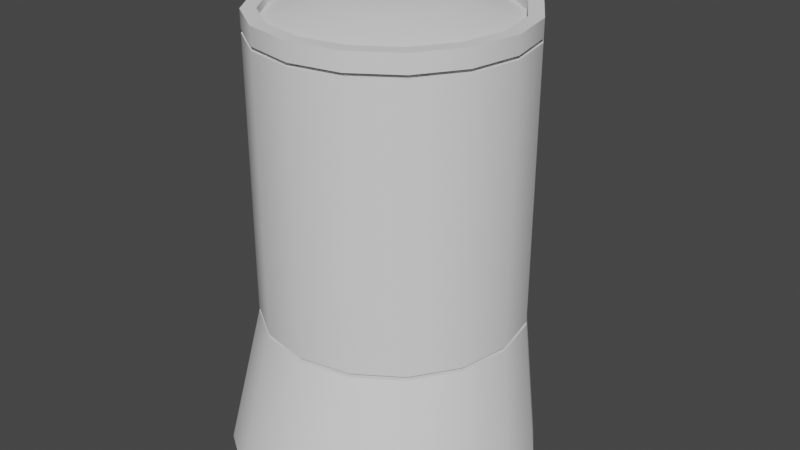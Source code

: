 # Source: cafetera.blend  (saved by Blender 3.1.7; exported with 4.5.12 LTS)
import bpy
from mathutils import Matrix  # noqa: F401  (used for matrix-valued properties, if any)

bpy.ops.wm.read_factory_settings(use_empty=True)
scene = bpy.context.scene
scene.name = 'Scene'

# ---- collections
col_collection = bpy.data.collections.new('Collection'); scene.collection.children.link(col_collection)

# ---- node groups
ng_auto_smooth = bpy.data.node_groups.new('Auto Smooth', 'GeometryNodeTree')
_s = ng_auto_smooth.interface.new_socket(name='Geometry', in_out='OUTPUT', socket_type='NodeSocketGeometry')
_s = ng_auto_smooth.interface.new_socket(name='Geometry', in_out='INPUT', socket_type='NodeSocketGeometry')
_s = ng_auto_smooth.interface.new_socket(name='Angle', in_out='INPUT', socket_type='NodeSocketFloat')
_s.subtype = 'ANGLE'
_s.min_value = 0.0
_s.max_value = 3.142
ng_auto_smooth.is_modifier = True
_N = ng_auto_smooth.nodes; _L = ng_auto_smooth.links
n0 = _N.new('NodeGroupOutput'); n0.name = 'Group Output'; n0.location = (480, -100)
n1 = _N.new('NodeGroupInput'); n1.name = 'Group Input'; n1.location = (-420, -300)
n2 = _N.new('NodeGroupInput'); n2.name = 'Group Input.001'; n2.location = (-60, -100)
n3 = _N.new('GeometryNodeSetShadeSmooth'); n3.name = 'Set Shade Smooth'; n3.location = (120, -100)
n3.domain = 'EDGE'
n4 = _N.new('GeometryNodeSetShadeSmooth'); n4.name = 'Set Shade Smooth.001'; n4.location = (300, -100)
n5 = _N.new('GeometryNodeInputMeshEdgeAngle'); n5.name = 'Edge Angle'; n5.location = (-420, -220)
n6 = _N.new('GeometryNodeInputEdgeSmooth'); n6.name = 'Is Edge Smooth'; n6.location = (-60, -160)
n7 = _N.new('GeometryNodeInputShadeSmooth'); n7.name = 'Is Face Smooth'; n7.location = (-240, -340)
n8 = _N.new('FunctionNodeBooleanMath'); n8.name = 'Boolean Math'; n8.location = (-60, -220)
n9 = _N.new('FunctionNodeCompare'); n9.name = 'Compare'; n9.location = (-240, -180)
n9.operation = 'LESS_EQUAL'
_L.new(n5.outputs[0], n9.inputs[0])
_L.new(n4.outputs[0], n0.inputs[0])
_L.new(n1.outputs[1], n9.inputs[1])
_L.new(n9.outputs[0], n8.inputs[0])
_L.new(n7.outputs[0], n8.inputs[1])
_L.new(n2.outputs[0], n3.inputs[0])
_L.new(n6.outputs[0], n3.inputs[1])
_L.new(n3.outputs[0], n4.inputs[0])
_L.new(n8.outputs[0], n3.inputs[2])
n0.is_active_output = True

# ---- world
world_world = bpy.data.worlds.new('World'); scene.world = world_world
world_world.use_nodes = True; world_world.node_tree.nodes.clear()
_N = world_world.node_tree.nodes; _L = world_world.node_tree.links
n0 = _N.new('ShaderNodeOutputWorld'); n0.name = 'World Output'; n0.location = (300, 300)
n1 = _N.new('ShaderNodeBackground'); n1.name = 'Background'; n1.location = (10, 300)
n1.inputs[0].default_value = (0.05088, 0.05088, 0.05088, 1.0)
_L.new(n1.outputs[0], n0.inputs[0])
n0.is_active_output = True
world_world.color = (0.05088, 0.05088, 0.05088)
world_world.use_sun_shadow = False
world_world.sun_shadow_jitter_overblur = 0.0

# ---- meshes
me_cylinder = bpy.data.meshes.new('Cylinder')
me_cylinder.from_pydata([(7.619e-09, 0.4165, 0.4597), (7.619e-09, 0.4165, 1.328), (0.1594, 0.3848, 0.4597), (0.1594, 0.3848, 1.328), (0.2945, 0.2945, 0.4597), (0.2945, 0.2945, 1.328), (0.3848, 0.1594, 0.4597), (0.3848, 0.1594, 1.328), (0.4165, -2.217e-08, 0.4597), (0.4165, -2.217e-08, 1.328), (0.3848, -0.1594, 0.4597), (0.3848, -0.1594, 1.328), (0.2945, -0.2945, 0.4597), (0.2945, -0.2945, 1.328), (0.1594, -0.3848, 0.4597), (0.1594, -0.3848, 1.328), (-2.879e-08, -0.4165, 0.4597), (-2.879e-08, -0.4165, 1.328), (-0.1594, -0.3848, 0.4597), (-0.1594, -0.3848, 1.328), (-0.2945, -0.2945, 0.4597), (-0.2945, -0.2945, 1.328), (-0.3848, -0.1594, 0.4597), (-0.3848, -0.1594, 1.328), (-0.4165, 9.983e-10, 0.4597), (-0.4165, 9.983e-10, 1.328), (-0.3848, 0.1594, 0.4597), (-0.3848, 0.1594, 1.328), (-0.2945, 0.2945, 0.4597), (-0.2945, 0.2945, 1.328), (-0.1594, 0.3848, 0.4597), (-0.1594, 0.3848, 1.328), (7.619e-09, 0.4165, 1.34), (0.1594, 0.3848, 1.34), (0.2945, 0.2945, 1.34), (0.3848, 0.1594, 1.34), (0.4165, -2.217e-08, 1.34), (0.3848, -0.1594, 1.34), (0.2945, -0.2945, 1.34), (0.1594, -0.3848, 1.34), (-2.879e-08, -0.4165, 1.34), (-0.1594, -0.3848, 1.34), (-0.2945, -0.2945, 1.34), (-0.3848, -0.1594, 1.34), (-0.4165, 9.983e-10, 1.34), (-0.3848, 0.1594, 1.34), (-0.2945, 0.2945, 1.34), (-0.1594, 0.3848, 1.34), (0.1421, 0.3431, 1.396), (5.501e-09, 0.3714, 1.396), (0.2626, 0.2626, 1.396), (0.3431, 0.1421, 1.396), (0.3714, -2.115e-08, 1.396), (0.3431, -0.1421, 1.396), (0.2626, -0.2626, 1.396), (0.1421, -0.3431, 1.396), (-2.954e-08, -0.3714, 1.396), (-0.1421, -0.3431, 1.396), (-0.2626, -0.2626, 1.396), (-0.3431, -0.1421, 1.396), (-0.3714, -3.118e-09, 1.396), (-0.3431, 0.1421, 1.396), (-0.2626, 0.2626, 1.396), (-0.1421, 0.3431, 1.396), (0.1594, 0.3848, 1.396), (4.472e-09, 0.4165, 1.396), (0.2945, 0.2945, 1.396), (0.3848, 0.1594, 1.396), (0.4165, -2.217e-08, 1.396), (0.3848, -0.1594, 1.396), (0.2945, -0.2945, 1.396), (0.1594, -0.3848, 1.396), (-3.194e-08, -0.4165, 1.396), (-0.1594, -0.3848, 1.396), (-0.2945, -0.2945, 1.396), (-0.3848, -0.1594, 1.396), (-0.4165, 9.983e-10, 1.396), (-0.3848, 0.1594, 1.396), (-0.2945, 0.2945, 1.396), (-0.1594, 0.3848, 1.396), (0.07002, 0.1691, 1.422), (2.84e-08, 0.183, 1.422), (0.1294, 0.1294, 1.422), (0.1691, 0.07002, 1.422), (0.183, -3.832e-08, 1.422), (0.1691, -0.07002, 1.422), (0.1294, -0.1294, 1.422), (0.07002, -0.1691, 1.422), (-3.812e-08, -0.183, 1.422), (-0.07002, -0.1691, 1.422), (-0.1294, -0.1294, 1.422), (-0.1691, -0.07002, 1.422), (-0.183, -4.318e-08, 1.422), (-0.1691, 0.07002, 1.422), (-0.1294, 0.1294, 1.422), (-0.07002, 0.1691, 1.422), (0.1421, 0.3431, 1.37), (5.501e-09, 0.3714, 1.37), (0.2626, 0.2626, 1.37), (0.3431, 0.1421, 1.37), (0.3714, -2.115e-08, 1.37), (0.3431, -0.1421, 1.37), (0.2626, -0.2626, 1.37), (0.1421, -0.3431, 1.37), (-2.954e-08, -0.3714, 1.37), (-0.1421, -0.3431, 1.37), (-0.2626, -0.2626, 1.37), (-0.3431, -0.1421, 1.37), (-0.3714, -3.118e-09, 1.37), (-0.3431, 0.1421, 1.37), (-0.2626, 0.2626, 1.37), (-0.1421, 0.3431, 1.37), (7.619e-09, 0.4165, 0.4483), (0.1594, 0.3848, 0.4483), (0.2945, 0.2945, 0.4483), (0.3848, 0.1594, 0.4483), (0.4165, -2.217e-08, 0.4483), (0.3848, -0.1594, 0.4483), (0.2945, -0.2945, 0.4483), (0.1594, -0.3848, 0.4483), (-2.879e-08, -0.4165, 0.4483), (-0.1594, -0.3848, 0.4483), (-0.2945, -0.2945, 0.4483), (-0.3848, -0.1594, 0.4483), (-0.4165, 9.983e-10, 0.4483), (-0.3848, 0.1594, 0.4483), (-0.2945, 0.2945, 0.4483), (-0.1594, 0.3848, 0.4483), (-6.398e-09, 0.4411, 0.0), (0.1876, 0.4038, 0.0), (0.3466, 0.2976, 0.0), (0.4528, 0.1386, 0.0), (0.4901, -0.04899, 0.0), (0.4528, -0.2365, 0.0), (0.3466, -0.3955, 0.0), (0.1876, -0.5018, 0.0), (-4.924e-08, -0.5391, 0.0), (-0.1876, -0.5018, 0.0), (-0.3466, -0.3955, 0.0), (-0.4528, -0.2365, 0.0), (-0.4901, -0.04899, 0.0), (-0.4528, 0.1386, 0.0), (-0.3466, 0.2976, 0.0), (-0.1876, 0.4038, 0.0)], [], [(0, 1, 3, 2), (2, 3, 5, 4), (4, 5, 7, 6), (6, 7, 9, 8), (8, 9, 11, 10), (10, 11, 13, 12), (12, 13, 15, 14), (14, 15, 17, 16), (16, 17, 19, 18), (18, 19, 21, 20), (20, 21, 23, 22), (22, 23, 25, 24), (24, 25, 27, 26), (26, 27, 29, 28), (3, 1, 31, 29, 27, 25, 23, 21, 19, 17, 15, 13, 11, 9, 7, 5), (28, 29, 31, 30), (30, 31, 1, 0), (0, 2, 4, 6, 8, 10, 12, 14, 16, 18, 20, 22, 24, 26, 28, 30), (33, 34, 35, 36, 37, 38, 39, 40, 41, 42, 43, 44, 45, 46, 47, 32), (50, 48, 96, 98), (32, 47, 79, 65), (41, 40, 72, 73), (34, 33, 64, 66), (42, 41, 73, 74), (35, 34, 66, 67), (43, 42, 74, 75), (36, 35, 67, 68), (44, 43, 75, 76), (37, 36, 68, 69), (45, 44, 76, 77), (38, 37, 69, 70), (46, 45, 77, 78), (39, 38, 70, 71), (47, 46, 78, 79), (40, 39, 71, 72), (33, 32, 65, 64), (49, 48, 64, 65), (48, 50, 66, 64), (50, 51, 67, 66), (51, 52, 68, 67), (52, 53, 69, 68), (53, 54, 70, 69), (54, 55, 71, 70), (55, 56, 72, 71), (56, 57, 73, 72), (57, 58, 74, 73), (58, 59, 75, 74), (59, 60, 76, 75), (60, 61, 77, 76), (61, 62, 78, 77), (62, 63, 79, 78), (63, 49, 65, 79), (80, 81, 95, 94, 93, 92, 91, 90, 89, 88, 87, 86, 85, 84, 83, 82), (58, 57, 105, 106), (51, 50, 98, 99), (59, 58, 106, 107), (52, 51, 99, 100), (60, 59, 107, 108), (53, 52, 100, 101), (61, 60, 108, 109), (54, 53, 101, 102), (62, 61, 109, 110), (55, 54, 102, 103), (63, 62, 110, 111), (56, 55, 103, 104), (48, 49, 97, 96), (49, 63, 111, 97), (57, 56, 104, 105), (81, 80, 96, 97), (80, 82, 98, 96), (82, 83, 99, 98), (83, 84, 100, 99), (84, 85, 101, 100), (85, 86, 102, 101), (86, 87, 103, 102), (87, 88, 104, 103), (88, 89, 105, 104), (89, 90, 106, 105), (90, 91, 107, 106), (91, 92, 108, 107), (92, 93, 109, 108), (93, 94, 110, 109), (94, 95, 111, 110), (95, 81, 97, 111), (112, 127, 126, 125, 124, 123, 122, 121, 120, 119, 118, 117, 116, 115, 114, 113), (128, 129, 130, 131, 132, 133, 134, 135, 136, 137, 138, 139, 140, 141, 142, 143), (124, 125, 141, 140), (117, 118, 134, 133), (125, 126, 142, 141), (118, 119, 135, 134), (126, 127, 143, 142), (119, 120, 136, 135), (112, 113, 129, 128), (127, 112, 128, 143), (120, 121, 137, 136), (113, 114, 130, 129), (121, 122, 138, 137), (114, 115, 131, 130), (122, 123, 139, 138), (115, 116, 132, 131), (123, 124, 140, 139), (116, 117, 133, 132)])
me_cylinder.polygons.foreach_set('use_smooth', [True] * 102)
_uv = me_cylinder.uv_layers.new(name='UVMap')
_uv.uv.foreach_set('vector', [1.0, 0.5, 1.0, 1.0, 0.9375, 1.0, 0.9375, 0.5, 0.9375, 0.5, 0.9375, 1.0, 0.875, 1.0, 0.875, 0.5, 0.875, 0.5, 0.875, 1.0, 0.8125, 1.0, 0.8125, 0.5, 0.8125, 0.5, 0.8125, 1.0, 0.75, 1.0, 0.75, 0.5, 0.75, 0.5, 0.75, 1.0, 0.6875, 1.0, 0.6875, 0.5, 0.6875, 0.5, 0.6875, 1.0, 0.625, 1.0, 0.625, 0.5, 0.625, 0.5, 0.625, 1.0, 0.5625, 1.0, 0.5625, 0.5, 0.5625, 0.5, 0.5625, 1.0, 0.5, 1.0, 0.5, 0.5, 0.5, 0.5, 0.5, 1.0, 0.4375, 1.0, 0.4375, 0.5, 0.4375, 0.5, 0.4375, 1.0, 0.375, 1.0, 0.375, 0.5, 0.375, 0.5, 0.375, 1.0, 0.3125, 1.0, 0.3125, 0.5, 0.3125, 0.5, 0.3125, 1.0, 0.25, 1.0, 0.25, 0.5, 0.25, 0.5, 0.25, 1.0, 0.1875, 1.0, 0.1875, 0.5, 0.1875, 0.5, 0.1875, 1.0, 0.125, 1.0, 0.125, 0.5, 0.3418, 0.4717, 0.25, 0.49, 0.1582, 0.4717, 0.08029, 0.4197, 0.02827, 0.3418, 0.01, 0.25, 0.02827, 0.1582, 0.08029, 0.08029, 0.1582, 0.02827, 0.25, 0.01, 0.3418, 0.02827, 0.4197, 0.08029, 0.4717, 0.1582, 0.49, 0.25, 0.4717, 0.3418, 0.4197, 0.4197, 0.125, 0.5, 0.125, 1.0, 0.0625, 1.0, 0.0625, 0.5, 0.0625, 0.5, 0.0625, 1.0, 0.0, 1.0, 0.0, 0.5, 0.75, 0.49, 0.8418, 0.4717, 0.9197, 0.4197, 0.9717, 0.3418, 0.99, 0.25, 0.9717, 0.1582, 0.9197, 0.08029, 0.8418, 0.02827, 0.75, 0.01, 0.6582, 0.02827, 0.5803, 0.08029, 0.5283, 0.1582, 0.51, 0.25, 0.5283, 0.3418, 0.5803, 0.4197, 0.6582, 0.4717, 0.3418, 0.4717, 0.4197, 0.4197, 0.4717, 0.3418, 0.49, 0.25, 0.4717, 0.1582, 0.4197, 0.08029, 0.3418, 0.02827, 0.25, 0.01, 0.1582, 0.02827, 0.08029, 0.08029, 0.02827, 0.1582, 0.01, 0.25, 0.02827, 0.3418, 0.08029, 0.4197, 0.1582, 0.4717, 0.25, 0.49, 0.4013, 0.4013, 0.3319, 0.4477, 0.3319, 0.4477, 0.4013, 0.4013, 0.25, 0.49, 0.1582, 0.4717, 0.1582, 0.4717, 0.25, 0.49, 0.1582, 0.02827, 0.25, 0.01, 0.25, 0.01, 0.1582, 0.02827, 0.4197, 0.4197, 0.3418, 0.4717, 0.3418, 0.4717, 0.4197, 0.4197, 0.08029, 0.08029, 0.1582, 0.02827, 0.1582, 0.02827, 0.08029, 0.08029, 0.4717, 0.3418, 0.4197, 0.4197, 0.4197, 0.4197, 0.4717, 0.3418, 0.02827, 0.1582, 0.08029, 0.08029, 0.08029, 0.08029, 0.02827, 0.1582, 0.49, 0.25, 0.4717, 0.3418, 0.4717, 0.3418, 0.49, 0.25, 0.01, 0.25, 0.02827, 0.1582, 0.02827, 0.1582, 0.01, 0.25, 0.4717, 0.1582, 0.49, 0.25, 0.49, 0.25, 0.4717, 0.1582, 0.02827, 0.3418, 0.01, 0.25, 0.01, 0.25, 0.02827, 0.3418, 0.4197, 0.08029, 0.4717, 0.1582, 0.4717, 0.1582, 0.4197, 0.08029, 0.08029, 0.4197, 0.02827, 0.3418, 0.02827, 0.3418, 0.08029, 0.4197, 0.3418, 0.02827, 0.4197, 0.08029, 0.4197, 0.08029, 0.3418, 0.02827, 0.1582, 0.4717, 0.08029, 0.4197, 0.08029, 0.4197, 0.1582, 0.4717, 0.25, 0.01, 0.3418, 0.02827, 0.3418, 0.02827, 0.25, 0.01, 0.3418, 0.4717, 0.25, 0.49, 0.25, 0.49, 0.3418, 0.4717, 0.25, 0.464, 0.3319, 0.4477, 0.3418, 0.4717, 0.25, 0.49, 0.3319, 0.4477, 0.4013, 0.4013, 0.4197, 0.4197, 0.3418, 0.4717, 0.4013, 0.4013, 0.4477, 0.3319, 0.4717, 0.3418, 0.4197, 0.4197, 0.4477, 0.3319, 0.464, 0.25, 0.49, 0.25, 0.4717, 0.3418, 0.464, 0.25, 0.4477, 0.1681, 0.4717, 0.1582, 0.49, 0.25, 0.4477, 0.1681, 0.4013, 0.09869, 0.4197, 0.08029, 0.4717, 0.1582, 0.4013, 0.09869, 0.3319, 0.05231, 0.3418, 0.02827, 0.4197, 0.08029, 0.3319, 0.05231, 0.25, 0.03602, 0.25, 0.01, 0.3418, 0.02827, 0.25, 0.03602, 0.1681, 0.05231, 0.1582, 0.02827, 0.25, 0.01, 0.1681, 0.05231, 0.09869, 0.09869, 0.08029, 0.08029, 0.1582, 0.02827, 0.09869, 0.09869, 0.05231, 0.1681, 0.02827, 0.1582, 0.08029, 0.08029, 0.05231, 0.1681, 0.03602, 0.25, 0.01, 0.25, 0.02827, 0.1582, 0.03602, 0.25, 0.05231, 0.3319, 0.02827, 0.3418, 0.01, 0.25, 0.05231, 0.3319, 0.09869, 0.4013, 0.08029, 0.4197, 0.02827, 0.3418, 0.09869, 0.4013, 0.1681, 0.4477, 0.1582, 0.4717, 0.08029, 0.4197, 0.1681, 0.4477, 0.25, 0.464, 0.25, 0.49, 0.1582, 0.4717, 0.2903, 0.3474, 0.25, 0.3554, 0.2097, 0.3474, 0.1754, 0.3246, 0.1526, 0.2903, 0.1446, 0.25, 0.1526, 0.2097, 0.1754, 0.1754, 0.2097, 0.1526, 0.25, 0.1446, 0.2903, 0.1526, 0.3246, 0.1754, 0.3474, 0.2097, 0.3554, 0.25, 0.3474, 0.2903, 0.3246, 0.3246, 0.09869, 0.09869, 0.1681, 0.05231, 0.1681, 0.05231, 0.09869, 0.09869, 0.4477, 0.3319, 0.4013, 0.4013, 0.4013, 0.4013, 0.4477, 0.3319, 0.05231, 0.1681, 0.09869, 0.09869, 0.09869, 0.09869, 0.05231, 0.1681, 0.464, 0.25, 0.4477, 0.3319, 0.4477, 0.3319, 0.464, 0.25, 0.03602, 0.25, 0.05231, 0.1681, 0.05231, 0.1681, 0.03602, 0.25, 0.4477, 0.1681, 0.464, 0.25, 0.464, 0.25, 0.4477, 0.1681, 0.05231, 0.3319, 0.03602, 0.25, 0.03602, 0.25, 0.05231, 0.3319, 0.4013, 0.09869, 0.4477, 0.1681, 0.4477, 0.1681, 0.4013, 0.09869, 0.09869, 0.4013, 0.05231, 0.3319, 0.05231, 0.3319, 0.09869, 0.4013, 0.3319, 0.05231, 0.4013, 0.09869, 0.4013, 0.09869, 0.3319, 0.05231, 0.1681, 0.4477, 0.09869, 0.4013, 0.09869, 0.4013, 0.1681, 0.4477, 0.25, 0.03602, 0.3319, 0.05231, 0.3319, 0.05231, 0.25, 0.03602, 0.3319, 0.4477, 0.25, 0.464, 0.25, 0.464, 0.3319, 0.4477, 0.25, 0.464, 0.1681, 0.4477, 0.1681, 0.4477, 0.25, 0.464, 0.1681, 0.05231, 0.25, 0.03602, 0.25, 0.03602, 0.1681, 0.05231, 0.25, 0.3554, 0.2903, 0.3474, 0.3319, 0.4477, 0.25, 0.464, 0.2903, 0.3474, 0.3246, 0.3246, 0.4013, 0.4013, 0.3319, 0.4477, 0.3246, 0.3246, 0.3474, 0.2903, 0.4477, 0.3319, 0.4013, 0.4013, 0.3474, 0.2903, 0.3554, 0.25, 0.464, 0.25, 0.4477, 0.3319, 0.3554, 0.25, 0.3474, 0.2097, 0.4477, 0.1681, 0.464, 0.25, 0.3474, 0.2097, 0.3246, 0.1754, 0.4013, 0.09869, 0.4477, 0.1681, 0.3246, 0.1754, 0.2903, 0.1526, 0.3319, 0.05231, 0.4013, 0.09869, 0.2903, 0.1526, 0.25, 0.1446, 0.25, 0.03602, 0.3319, 0.05231, 0.25, 0.1446, 0.2097, 0.1526, 0.1681, 0.05231, 0.25, 0.03602, 0.2097, 0.1526, 0.1754, 0.1754, 0.09869, 0.09869, 0.1681, 0.05231, 0.1754, 0.1754, 0.1526, 0.2097, 0.05231, 0.1681, 0.09869, 0.09869, 0.1526, 0.2097, 0.1446, 0.25, 0.03602, 0.25, 0.05231, 0.1681, 0.1446, 0.25, 0.1526, 0.2903, 0.05231, 0.3319, 0.03602, 0.25, 0.1526, 0.2903, 0.1754, 0.3246, 0.09869, 0.4013, 0.05231, 0.3319, 0.1754, 0.3246, 0.2097, 0.3474, 0.1681, 0.4477, 0.09869, 0.4013, 0.2097, 0.3474, 0.25, 0.3554, 0.25, 0.464, 0.1681, 0.4477, 0.75, 0.49, 0.6582, 0.4717, 0.5803, 0.4197, 0.5283, 0.3418, 0.51, 0.25, 0.5283, 0.1582, 0.5803, 0.08029, 0.6582, 0.02827, 0.75, 0.01, 0.8418, 0.02827, 0.9197, 0.08029, 0.9717, 0.1582, 0.99, 0.25, 0.9717, 0.3418, 0.9197, 0.4197, 0.8418, 0.4717, 0.75, 0.49, 0.8418, 0.4717, 0.9197, 0.4197, 0.9717, 0.3418, 0.99, 0.25, 0.9717, 0.1582, 0.9197, 0.08029, 0.8418, 0.02827, 0.75, 0.01, 0.6582, 0.02827, 0.5803, 0.08029, 0.5283, 0.1582, 0.51, 0.25, 0.5283, 0.3418, 0.5803, 0.4197, 0.6582, 0.4717, 0.51, 0.25, 0.5283, 0.3418, 0.5283, 0.3418, 0.51, 0.25, 0.9717, 0.1582, 0.9197, 0.08029, 0.9197, 0.08029, 0.9717, 0.1582, 0.5283, 0.3418, 0.5803, 0.4197, 0.5803, 0.4197, 0.5283, 0.3418, 0.9197, 0.08029, 0.8418, 0.02827, 0.8418, 0.02827, 0.9197, 0.08029, 0.5803, 0.4197, 0.6582, 0.4717, 0.6582, 0.4717, 0.5803, 0.4197, 0.8418, 0.02827, 0.75, 0.01, 0.75, 0.01, 0.8418, 0.02827, 0.75, 0.49, 0.8418, 0.4717, 0.8418, 0.4717, 0.75, 0.49, 0.6582, 0.4717, 0.75, 0.49, 0.75, 0.49, 0.6582, 0.4717, 0.75, 0.01, 0.6582, 0.02827, 0.6582, 0.02827, 0.75, 0.01, 0.8418, 0.4717, 0.9197, 0.4197, 0.9197, 0.4197, 0.8418, 0.4717, 0.6582, 0.02827, 0.5803, 0.08029, 0.5803, 0.08029, 0.6582, 0.02827, 0.9197, 0.4197, 0.9717, 0.3418, 0.9717, 0.3418, 0.9197, 0.4197, 0.5803, 0.08029, 0.5283, 0.1582, 0.5283, 0.1582, 0.5803, 0.08029, 0.9717, 0.3418, 0.99, 0.25, 0.99, 0.25, 0.9717, 0.3418, 0.5283, 0.1582, 0.51, 0.25, 0.51, 0.25, 0.5283, 0.1582, 0.99, 0.25, 0.9717, 0.1582, 0.9717, 0.1582, 0.99, 0.25])
me_cylinder.use_remesh_fix_poles = True
me_cylinder.use_remesh_preserve_attributes = False
me_cylinder.update()
me_cylinder_001 = bpy.data.meshes.new('Cylinder.001')
me_cylinder_001.from_pydata([(-3.536e-08, 0.4828, -1.0), (0.0, 1.0, 1.0), (0.1847, 0.446, -1.0), (0.3827, 0.9239, 1.0), (0.3414, 0.3414, -1.0), (0.7071, 0.7071, 1.0), (0.446, 0.1847, -1.0), (0.9239, 0.3827, 1.0), (0.4828, -6.729e-08, -1.0), (1.0, -4.371e-08, 1.0), (0.446, -0.1847, -1.0), (0.9239, -0.3827, 1.0), (0.3414, -0.3414, -1.0), (0.7071, -0.7071, 1.0), (0.1847, -0.446, -1.0), (0.3827, -0.9239, 1.0), (-5.206e-08, -0.4828, -1.0), (-8.742e-08, -1.0, 1.0), (-0.1847, -0.446, -1.0), (-0.3827, -0.9239, 1.0), (-0.3414, -0.3414, -1.0), (-0.7071, -0.7071, 1.0), (-0.446, -0.1847, -1.0), (-0.9239, -0.3827, 1.0), (-0.4828, -2.344e-08, -1.0), (-1.0, 1.192e-08, 1.0), (-0.446, 0.1847, -1.0), (-0.9239, 0.3827, 1.0), (-0.3414, 0.3414, -1.0), (-0.7071, 0.7071, 1.0), (-0.1847, 0.446, -1.0), (-0.3827, 0.9239, 1.0), (0.0, 1.0, -1.0), (0.3827, 0.9239, -1.0), (0.7071, 0.7071, -1.0), (0.9239, 0.3827, -1.0), (1.0, -4.371e-08, -1.0), (0.9239, -0.3827, -1.0), (0.7071, -0.7071, -1.0), (0.3827, -0.9239, -1.0), (-8.742e-08, -1.0, -1.0), (-0.3827, -0.9239, -1.0), (-0.7071, -0.7071, -1.0), (-0.9239, -0.3827, -1.0), (-1.0, 1.192e-08, -1.0), (-0.9239, 0.3827, -1.0), (-0.7071, 0.7071, -1.0), (-0.3827, 0.9239, -1.0), (-7.903e-08, 0.4828, -1.523), (0.1847, 0.446, -1.523), (0.3414, 0.3414, -1.523), (0.446, 0.1847, -1.523), (0.4828, -6.729e-08, -1.523), (0.446, -0.1847, -1.523), (0.3414, -0.3414, -1.523), (0.1847, -0.446, -1.523), (-9.573e-08, -0.4828, -1.523), (-0.1847, -0.446, -1.523), (-0.3414, -0.3414, -1.523), (-0.446, -0.1847, -1.523), (-0.4828, -2.344e-08, -1.523), (-0.446, 0.1847, -1.523), (-0.3414, 0.3414, -1.523), (-0.1847, 0.446, -1.523)], [], [(32, 1, 3, 33), (33, 3, 5, 34), (34, 5, 7, 35), (35, 7, 9, 36), (36, 9, 11, 37), (37, 11, 13, 38), (38, 13, 15, 39), (39, 15, 17, 40), (40, 17, 19, 41), (41, 19, 21, 42), (42, 21, 23, 43), (43, 23, 25, 44), (44, 25, 27, 45), (45, 27, 29, 46), (3, 1, 31, 29, 27, 25, 23, 21, 19, 17, 15, 13, 11, 9, 7, 5), (46, 29, 31, 47), (47, 31, 1, 32), (12, 14, 55, 54), (2, 0, 32, 33), (4, 2, 33, 34), (6, 4, 34, 35), (8, 6, 35, 36), (10, 8, 36, 37), (12, 10, 37, 38), (14, 12, 38, 39), (16, 14, 39, 40), (18, 16, 40, 41), (20, 18, 41, 42), (22, 20, 42, 43), (24, 22, 43, 44), (26, 24, 44, 45), (28, 26, 45, 46), (30, 28, 46, 47), (0, 30, 47, 32), (48, 49, 50, 51, 52, 53, 54, 55, 56, 57, 58, 59, 60, 61, 62, 63), (28, 30, 63, 62), (14, 16, 56, 55), (0, 2, 49, 48), (30, 0, 48, 63), (16, 18, 57, 56), (2, 4, 50, 49), (18, 20, 58, 57), (4, 6, 51, 50), (20, 22, 59, 58), (6, 8, 52, 51), (22, 24, 60, 59), (8, 10, 53, 52), (24, 26, 61, 60), (10, 12, 54, 53), (26, 28, 62, 61)])
me_cylinder_001.polygons.foreach_set('use_smooth', [True] * 50)
_uv = me_cylinder_001.uv_layers.new(name='UVMap')
_uv.uv.foreach_set('vector', [1.0, 0.5, 1.0, 1.0, 0.9375, 1.0, 0.9375, 0.5, 0.9375, 0.5, 0.9375, 1.0, 0.875, 1.0, 0.875, 0.5, 0.875, 0.5, 0.875, 1.0, 0.8125, 1.0, 0.8125, 0.5, 0.8125, 0.5, 0.8125, 1.0, 0.75, 1.0, 0.75, 0.5, 0.75, 0.5, 0.75, 1.0, 0.6875, 1.0, 0.6875, 0.5, 0.6875, 0.5, 0.6875, 1.0, 0.625, 1.0, 0.625, 0.5, 0.625, 0.5, 0.625, 1.0, 0.5625, 1.0, 0.5625, 0.5, 0.5625, 0.5, 0.5625, 1.0, 0.5, 1.0, 0.5, 0.5, 0.5, 0.5, 0.5, 1.0, 0.4375, 1.0, 0.4375, 0.5, 0.4375, 0.5, 0.4375, 1.0, 0.375, 1.0, 0.375, 0.5, 0.375, 0.5, 0.375, 1.0, 0.3125, 1.0, 0.3125, 0.5, 0.3125, 0.5, 0.3125, 1.0, 0.25, 1.0, 0.25, 0.5, 0.25, 0.5, 0.25, 1.0, 0.1875, 1.0, 0.1875, 0.5, 0.1875, 0.5, 0.1875, 1.0, 0.125, 1.0, 0.125, 0.5, 0.3418, 0.4717, 0.25, 0.49, 0.1582, 0.4717, 0.08029, 0.4197, 0.02827, 0.3418, 0.01, 0.25, 0.02827, 0.1582, 0.08029, 0.08029, 0.1582, 0.02827, 0.25, 0.01, 0.3418, 0.02827, 0.4197, 0.08029, 0.4717, 0.1582, 0.49, 0.25, 0.4717, 0.3418, 0.4197, 0.4197, 0.125, 0.5, 0.125, 1.0, 0.0625, 1.0, 0.0625, 0.5, 0.0625, 0.5, 0.0625, 1.0, 0.0, 1.0, 0.0, 0.5, 0.8319, 0.1681, 0.7943, 0.143, 0.7943, 0.143, 0.8319, 0.1681, 0.7943, 0.357, 0.75, 0.3659, 0.75, 0.49, 0.8418, 0.4717, 0.8319, 0.3319, 0.7943, 0.357, 0.8418, 0.4717, 0.9197, 0.4197, 0.857, 0.2943, 0.8319, 0.3319, 0.9197, 0.4197, 0.9717, 0.3418, 0.8659, 0.25, 0.857, 0.2943, 0.9717, 0.3418, 0.99, 0.25, 0.857, 0.2057, 0.8659, 0.25, 0.99, 0.25, 0.9717, 0.1582, 0.8319, 0.1681, 0.857, 0.2057, 0.9717, 0.1582, 0.9197, 0.08029, 0.7943, 0.143, 0.8319, 0.1681, 0.9197, 0.08029, 0.8418, 0.02827, 0.75, 0.1341, 0.7943, 0.143, 0.8418, 0.02827, 0.75, 0.01, 0.7057, 0.143, 0.75, 0.1341, 0.75, 0.01, 0.6582, 0.02827, 0.6681, 0.1681, 0.7057, 0.143, 0.6582, 0.02827, 0.5803, 0.08029, 0.643, 0.2057, 0.6681, 0.1681, 0.5803, 0.08029, 0.5283, 0.1582, 0.6341, 0.25, 0.643, 0.2057, 0.5283, 0.1582, 0.51, 0.25, 0.643, 0.2943, 0.6341, 0.25, 0.51, 0.25, 0.5283, 0.3418, 0.6681, 0.3319, 0.643, 0.2943, 0.5283, 0.3418, 0.5803, 0.4197, 0.7057, 0.357, 0.6681, 0.3319, 0.5803, 0.4197, 0.6582, 0.4717, 0.75, 0.3659, 0.7057, 0.357, 0.6582, 0.4717, 0.75, 0.49, 0.75, 0.3659, 0.7943, 0.357, 0.8319, 0.3319, 0.857, 0.2943, 0.8659, 0.25, 0.857, 0.2057, 0.8319, 0.1681, 0.7943, 0.143, 0.75, 0.1341, 0.7057, 0.143, 0.6681, 0.1681, 0.643, 0.2057, 0.6341, 0.25, 0.643, 0.2943, 0.6681, 0.3319, 0.7057, 0.357, 0.6681, 0.3319, 0.7057, 0.357, 0.7057, 0.357, 0.6681, 0.3319, 0.7943, 0.143, 0.75, 0.1341, 0.75, 0.1341, 0.7943, 0.143, 0.75, 0.3659, 0.7943, 0.357, 0.7943, 0.357, 0.75, 0.3659, 0.7057, 0.357, 0.75, 0.3659, 0.75, 0.3659, 0.7057, 0.357, 0.75, 0.1341, 0.7057, 0.143, 0.7057, 0.143, 0.75, 0.1341, 0.7943, 0.357, 0.8319, 0.3319, 0.8319, 0.3319, 0.7943, 0.357, 0.7057, 0.143, 0.6681, 0.1681, 0.6681, 0.1681, 0.7057, 0.143, 0.8319, 0.3319, 0.857, 0.2943, 0.857, 0.2943, 0.8319, 0.3319, 0.6681, 0.1681, 0.643, 0.2057, 0.643, 0.2057, 0.6681, 0.1681, 0.857, 0.2943, 0.8659, 0.25, 0.8659, 0.25, 0.857, 0.2943, 0.643, 0.2057, 0.6341, 0.25, 0.6341, 0.25, 0.643, 0.2057, 0.8659, 0.25, 0.857, 0.2057, 0.857, 0.2057, 0.8659, 0.25, 0.6341, 0.25, 0.643, 0.2943, 0.643, 0.2943, 0.6341, 0.25, 0.857, 0.2057, 0.8319, 0.1681, 0.8319, 0.1681, 0.857, 0.2057, 0.643, 0.2943, 0.6681, 0.3319, 0.6681, 0.3319, 0.643, 0.2943])
me_cylinder_001.use_remesh_fix_poles = True
me_cylinder_001.use_remesh_preserve_attributes = False
me_cylinder_001.update()
me_cylinder_002 = bpy.data.meshes.new('Cylinder.002')
me_cylinder_002.from_pydata([(-1.863e-08, 2.345e-08, -0.9863), (-1.863e-08, -0.8476, -2.585), (-1.863e-08, -2.886e-08, -2.183), (-1.863e-08, -0.4019, -2.585), (-1.863e-08, -0.05384, -2.384), (-1.863e-08, -0.2009, -2.531), (-1.863e-08, -1.719e-08, -1.916), (-1.863e-08, 0.1768, -1.916), (-1.863e-08, 0.8261, -1.916), (-1.863e-08, 0.8261, -1.916), (0.01073, 0.8261, -1.304), (0.6643, 0.8261, -1.922), (0.01242, 0.8261, -2.582), (-0.617, 0.8261, -1.916)], [(2, 4), (4, 5), (5, 3), (6, 0), (3, 1), (2, 6), (6, 7), (7, 8), (9, 10), (9, 11), (9, 12), (9, 13)], [])
_uv = me_cylinder_002.uv_layers.new(name='UVMap')
_uv.uv.foreach_set('vector', [])
me_cylinder_002.use_remesh_fix_poles = True
me_cylinder_002.use_remesh_preserve_attributes = False
me_cylinder_002.update()

# ---- objects
ob_cylinder = bpy.data.objects.new('Cylinder', me_cylinder)
ob_cylinder_001 = bpy.data.objects.new('Cylinder.001', me_cylinder_001)
ob_cylinder_002 = bpy.data.objects.new('Cylinder.002', me_cylinder_002)

# ---- transforms, parenting, visibility, modifiers, constraints
ob_cylinder.location = (0.0, 0.0, 0.0)
_m = ob_cylinder.modifiers.new('Auto Smooth', 'NODES')
_m.node_group = ng_auto_smooth
_gi = [s.identifier for s in ng_auto_smooth.interface.items_tree if s.item_type == 'SOCKET' and s.in_out == 'INPUT']
_m[_gi[1]] = 0.5236  # Angle
ob_cylinder_001.location = (0.0, 0.3606, 0.3418)
ob_cylinder_001.rotation_euler = (1.571, -0.0, 0.0)
ob_cylinder_001.scale = (0.08233, 0.08233, 0.08233)
_m = ob_cylinder_001.modifiers.new('Auto Smooth', 'NODES')
_m.node_group = ng_auto_smooth
_gi = [s.identifier for s in ng_auto_smooth.interface.items_tree if s.item_type == 'SOCKET' and s.in_out == 'INPUT']
_m[_gi[1]] = 0.5236  # Angle
ob_cylinder_002.location = (0.0, 0.3606, 0.3418)
ob_cylinder_002.rotation_euler = (1.571, -0.0, 0.0)
ob_cylinder_002.scale = (0.08233, 0.08233, 0.08233)
_m = ob_cylinder_002.modifiers.new('Skin', 'SKIN')
_m.use_smooth_shade = True
_m = ob_cylinder_002.modifiers.new('Subdivision', 'SUBSURF')

# ---- collection membership
col_collection.objects.link(ob_cylinder)
col_collection.objects.link(ob_cylinder_001)
col_collection.objects.link(ob_cylinder_002)

# ---- scene / render settings (as saved in the file)
scene.frame_start = 1; scene.frame_end = 250; scene.frame_set(1)
scene.render.engine = 'BLENDER_EEVEE_NEXT'
scene.render.film_transparent = True
scene.cycles.sampling_pattern = 'TABULATED_SOBOL'
scene.cycles.use_light_tree = False
scene.view_settings.view_transform = 'Filmic'
bpy.context.view_layer.update()

# ---- added for rendering (the .blend has no active camera and no usable light): camera, sun
cam_auto = bpy.data.cameras.new('AutoCamera')
cam_auto.lens = 50.0
cam_auto.sensor_width = 36.0
cam_auto.clip_end = 1000.0
ob_auto_camera = bpy.data.objects.new('AutoCamera', cam_auto)
scene.collection.objects.link(ob_auto_camera)
ob_auto_camera.location = (1.91116, -2.26592, 2.23991)
ob_auto_camera.rotation_euler = (1.09748, -7.21219e-08, 0.694738)
scene.camera = ob_auto_camera
light_auto_sun = bpy.data.lights.new('AutoSun', 'SUN')
light_auto_sun.energy = 3.0
light_auto_sun.angle = 0.0523599
ob_auto_sun = bpy.data.objects.new('AutoSun', light_auto_sun)
scene.collection.objects.link(ob_auto_sun)
ob_auto_sun.rotation_euler = (0.872665, 0.174533, 0.523599)
bpy.context.view_layer.update()
